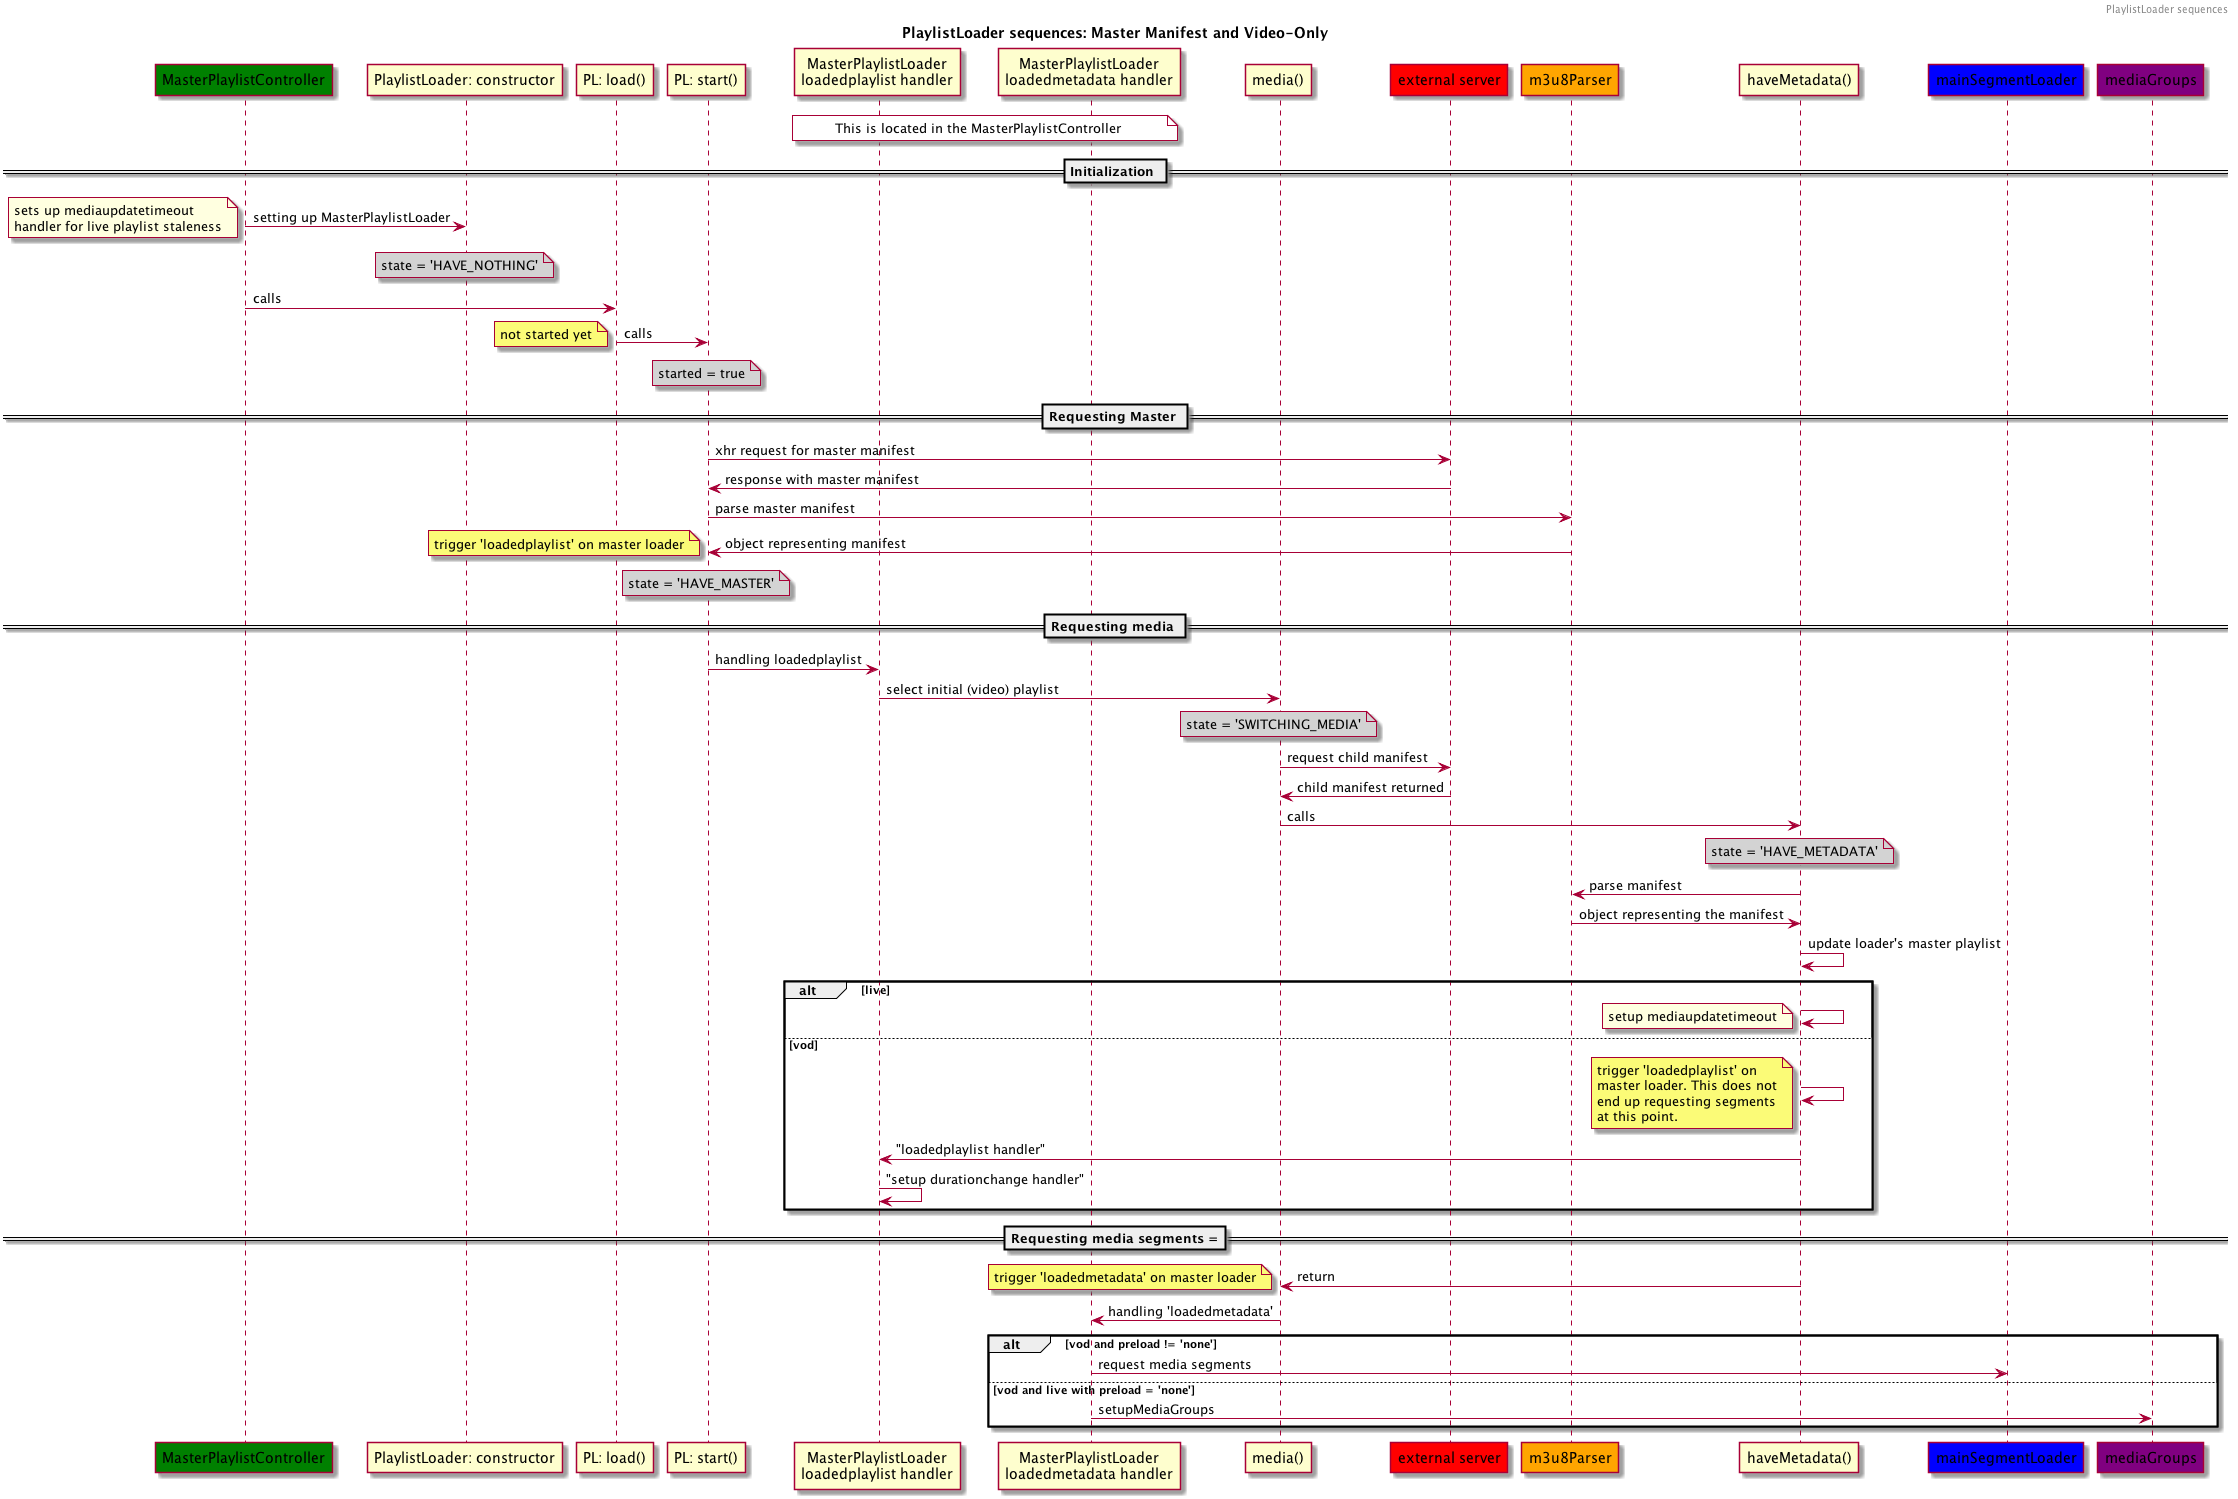

The diagram above was rendered by PlantUML. Its source (embedded in the PNG):
@startuml

header PlaylistLoader sequences
title PlaylistLoader sequences: Master Manifest and Video-Only

Participant "MasterPlaylistController" as MPC #green
Participant "PlaylistLoader: constructor" as PLc
Participant "PL: load()" as load
Participant "PL: start()" as start
Participant "MasterPlaylistLoader\nloadedplaylist handler" as lpH
Participant "MasterPlaylistLoader\nloadedmetadata handler" as lmH
  note over lmH, lpH #white: This is located in the MasterPlaylistController
Participant "media()" as media
Participant "external server" as ext #red
Participant "m3u8Parser" as parser #orange
Participant "haveMetadata()" as haveMetadata
Participant "mainSegmentLoader" as SL #blue
Participant "mediaGroups" as mG #purple

== Initialization ==

MPC -> PLc : setting up MasterPlaylistLoader
note left #lightyellow
  sets up mediaupdatetimeout
  handler for live playlist staleness
end note
note over PLc #lightgray: state = 'HAVE_NOTHING'

MPC -> load: calls

load -> start : calls
note left: not started yet
note over start #lightgray: started = true

== Requesting Master ==

start -> ext: xhr request for master manifest
ext -> start : response with master manifest
start -> parser: parse master manifest
parser -> start: object representing manifest
note over start #lightgray: state = 'HAVE_MASTER'
note left: trigger 'loadedplaylist' on master loader

== Requesting media ==

start -> lpH: handling loadedplaylist
lpH -> media : select initial (video) playlist
note over media #lightgray: state = 'SWITCHING_MEDIA'

media -> ext : request child manifest
ext -> media: child manifest returned
media -> haveMetadata: calls
note over haveMetadata #lightgray: state = 'HAVE_METADATA'

haveMetadata -> parser: parse manifest
parser -> haveMetadata: object representing the manifest
haveMetadata -> haveMetadata: update loader's master playlist

alt live
  haveMetadata -> haveMetadata
  note left #lightyellow: setup mediaupdatetimeout

else vod
  haveMetadata -> haveMetadata
  note left
    trigger 'loadedplaylist' on
    master loader. This does not
    end up requesting segments
    at this point.
  end note

  haveMetadata -> lpH : "loadedplaylist handler"
  lpH -> lpH : "setup durationchange handler"
end

== Requesting media segments ===

haveMetadata -> media: return
note left: trigger 'loadedmetadata' on master loader

media -> lmH: handling 'loadedmetadata'

alt vod and preload != 'none'
  lmH -> SL: request media segments

else vod and live with preload = 'none'
  lmH -> mG: setupMediaGroups

end

@enduml